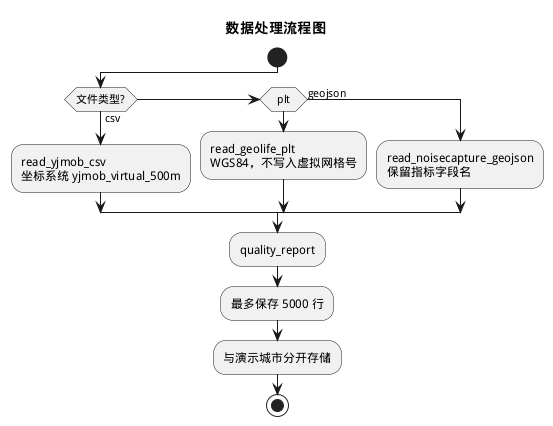

The diagram above was rendered by PlantUML. Its source (embedded in the PNG):
@startuml 14_数据处理流程图
skinparam defaultFontName WenQuanYi Micro Hei
title 数据处理流程图
start
if (文件类型?) then (csv)
  :read_yjmob_csv\n坐标系统 yjmob_virtual_500m;
elseif (plt) then
  :read_geolife_plt\nWGS84，不写入虚拟网格号;
else (geojson)
  :read_noisecapture_geojson\n保留指标字段名;
endif
:quality_report;
:最多保存 5000 行;
:与演示城市分开存储;
stop
@enduml